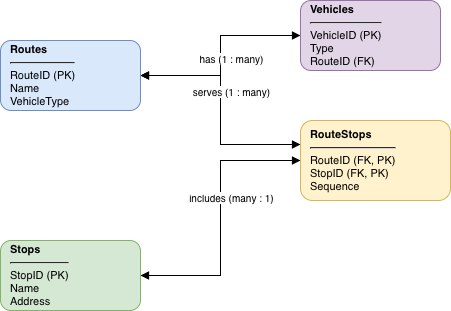

The diagram above was exported from draw.io. Its source (the exported page's mxGraphModel, read from the mxfile embedded in the PNG):
<mxGraphModel dx="896" dy="666" grid="1" gridSize="10" guides="1" tooltips="1" connect="1" arrows="1" fold="1" page="1" pageScale="1" pageWidth="850" pageHeight="1100" math="0" shadow="0">
  <root>
    <mxCell id="0" />
    <mxCell id="1" parent="0" />
    <mxCell id="yR4ZfHqK2Co0QljjBPW3-1" parent="1" style="rounded=1;whiteSpace=wrap;html=1;fillColor=#dae8fc;strokeColor=#6c8ebf;align=left;spacingLeft=8;fontSize=11;" value="&lt;b&gt;Routes&lt;/b&gt;&lt;hr&gt;RouteID (PK)&lt;br&gt;Name&lt;br&gt;VehicleType" vertex="1">
      <mxGeometry height="70" width="140" x="80" y="120" as="geometry" />
    </mxCell>
    <mxCell id="yR4ZfHqK2Co0QljjBPW3-2" parent="1" style="rounded=1;whiteSpace=wrap;html=1;fillColor=#d5e8d4;strokeColor=#82b366;align=left;spacingLeft=8;fontSize=11;" value="&lt;b&gt;Stops&lt;/b&gt;&lt;hr&gt;StopID (PK)&lt;br&gt;Name&lt;br&gt;Address" vertex="1">
      <mxGeometry height="70" width="140" x="80" y="320" as="geometry" />
    </mxCell>
    <mxCell id="yR4ZfHqK2Co0QljjBPW3-3" parent="1" style="rounded=1;whiteSpace=wrap;html=1;fillColor=#fff2cc;strokeColor=#d6b656;align=left;spacingLeft=8;fontSize=11;" value="&lt;b&gt;RouteStops&lt;/b&gt;&lt;hr&gt;RouteID (FK, PK)&lt;br&gt;StopID (FK, PK)&lt;br&gt;Sequence" vertex="1">
      <mxGeometry height="80" width="150" x="380" y="200" as="geometry" />
    </mxCell>
    <mxCell id="yR4ZfHqK2Co0QljjBPW3-4" parent="1" style="rounded=1;whiteSpace=wrap;html=1;fillColor=#e1d5e7;strokeColor=#9673a6;align=left;spacingLeft=8;fontSize=11;" value="&lt;b&gt;Vehicles&lt;/b&gt;&lt;hr&gt;VehicleID (PK)&lt;br&gt;Type&lt;br&gt;RouteID (FK)" vertex="1">
      <mxGeometry height="70" width="140" x="380" y="80" as="geometry" />
    </mxCell>
    <mxCell id="yR4ZfHqK2Co0QljjBPW3-5" edge="1" parent="1" source="yR4ZfHqK2Co0QljjBPW3-1" style="edgeStyle=orthogonalEdgeStyle;rounded=0;orthogonalLoop=1;jettySize=auto;html=1;endArrow=block;endFill=1;startArrow=block;startFill=1;exitX=1;exitY=0.5;exitDx=0;exitDy=0;entryX=0;entryY=0.5;entryDx=0;entryDy=0;" target="yR4ZfHqK2Co0QljjBPW3-4">
      <mxGeometry relative="1" as="geometry" />
    </mxCell>
    <mxCell id="yR4ZfHqK2Co0QljjBPW3-6" connectable="0" parent="yR4ZfHqK2Co0QljjBPW3-5" style="edgeLabel;html=1;align=center;verticalAlign=middle;resizable=0;points=[];fontSize=10;" value="has (1 : many)" vertex="1">
      <mxGeometry relative="1" x="-0.1" as="geometry">
        <mxPoint x="10" y="-8" as="offset" />
      </mxGeometry>
    </mxCell>
    <mxCell id="yR4ZfHqK2Co0QljjBPW3-7" edge="1" parent="1" source="yR4ZfHqK2Co0QljjBPW3-1" style="edgeStyle=orthogonalEdgeStyle;rounded=0;orthogonalLoop=1;jettySize=auto;html=1;endArrow=block;endFill=1;startArrow=block;startFill=1;exitX=1;exitY=0.5;exitDx=0;exitDy=0;entryX=0;entryY=0.3;entryDx=0;entryDy=0;" target="yR4ZfHqK2Co0QljjBPW3-3">
      <mxGeometry relative="1" as="geometry" />
    </mxCell>
    <mxCell id="yR4ZfHqK2Co0QljjBPW3-8" connectable="0" parent="yR4ZfHqK2Co0QljjBPW3-7" style="edgeLabel;html=1;align=center;verticalAlign=middle;resizable=0;points=[];fontSize=10;" value="serves (1 : many)" vertex="1">
      <mxGeometry relative="1" x="-0.1" as="geometry">
        <mxPoint x="10" y="-8" as="offset" />
      </mxGeometry>
    </mxCell>
    <mxCell id="yR4ZfHqK2Co0QljjBPW3-9" edge="1" parent="1" source="yR4ZfHqK2Co0QljjBPW3-3" style="edgeStyle=orthogonalEdgeStyle;rounded=0;orthogonalLoop=1;jettySize=auto;html=1;endArrow=block;endFill=1;startArrow=block;startFill=1;exitX=0;exitY=0.5;exitDx=0;exitDy=0;entryX=1;entryY=0.5;entryDx=0;entryDy=0;" target="yR4ZfHqK2Co0QljjBPW3-2">
      <mxGeometry relative="1" as="geometry" />
    </mxCell>
    <mxCell id="yR4ZfHqK2Co0QljjBPW3-10" connectable="0" parent="yR4ZfHqK2Co0QljjBPW3-9" style="edgeLabel;html=1;align=center;verticalAlign=middle;resizable=0;points=[];fontSize=10;" value="includes (many : 1)" vertex="1">
      <mxGeometry relative="1" x="-0.1" as="geometry">
        <mxPoint x="10" y="-8" as="offset" />
      </mxGeometry>
    </mxCell>
  </root>
</mxGraphModel>